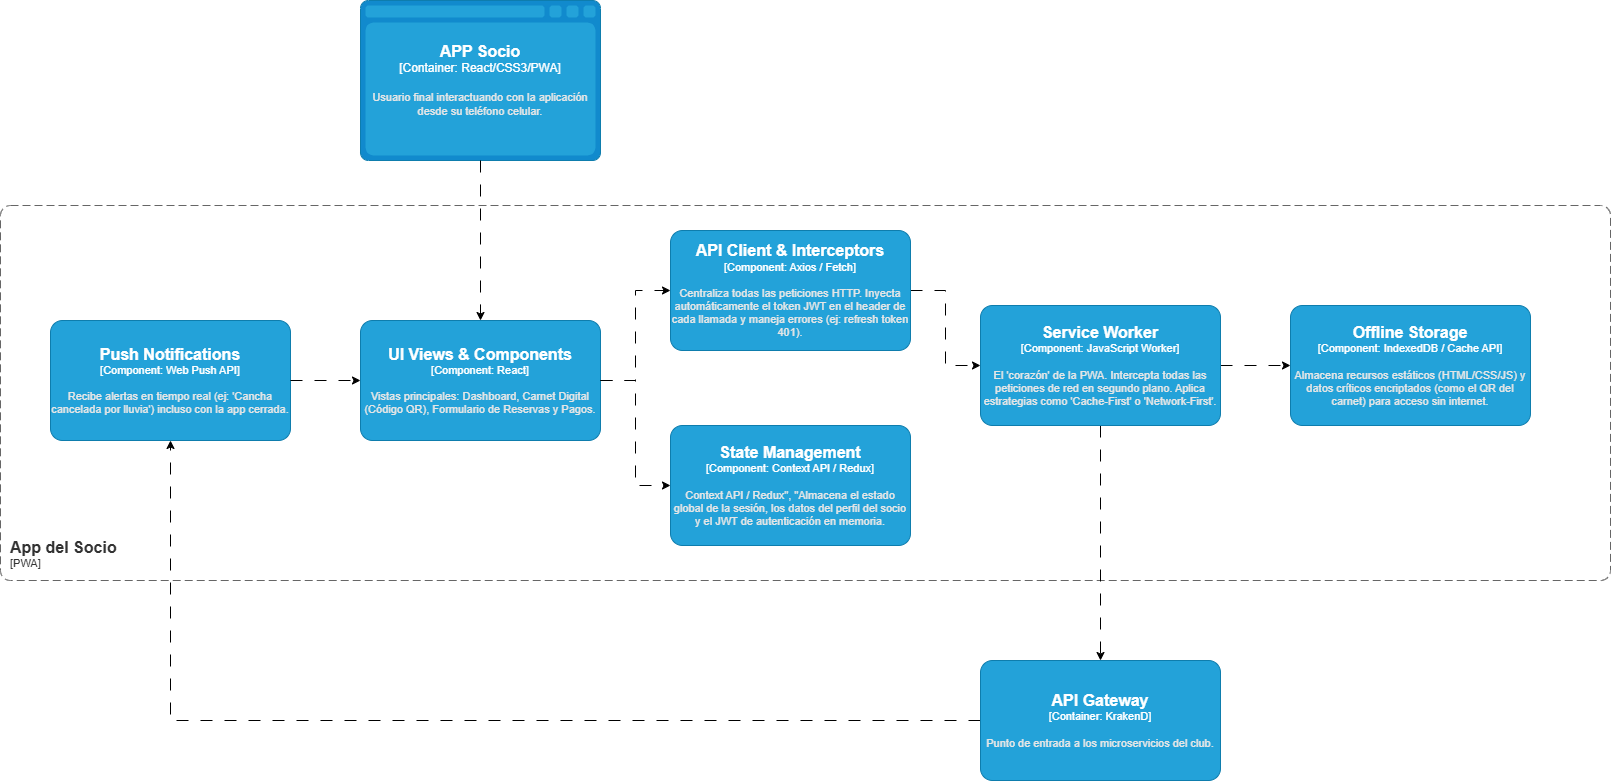

The diagram above was exported from draw.io. Its source (the exported page's mxGraphModel, read from the mxfile embedded in the PNG):
<mxGraphModel dx="1703" dy="1043" grid="1" gridSize="10" guides="1" tooltips="1" connect="1" arrows="1" fold="1" page="1" pageScale="1" pageWidth="827" pageHeight="1169" math="0" shadow="0">
  <root>
    <mxCell id="0" />
    <mxCell id="1" parent="0" />
    <object placeholders="1" c4Name="App del Socio" c4Type="ContainerScopeBoundary" c4Application="PWA" label="&lt;font style=&quot;font-size: 16px&quot;&gt;&lt;b&gt;&lt;div style=&quot;text-align: left&quot;&gt;%c4Name%&lt;/div&gt;&lt;/b&gt;&lt;/font&gt;&lt;div style=&quot;text-align: left&quot;&gt;[%c4Application%]&lt;/div&gt;" id="pP36yHh5QenZ5F5UMdAp-1">
      <mxCell parent="1" style="rounded=1;fontSize=11;whiteSpace=wrap;html=1;dashed=1;arcSize=20;fillColor=none;strokeColor=#666666;fontColor=#333333;labelBackgroundColor=none;align=left;verticalAlign=bottom;labelBorderColor=none;spacingTop=0;spacing=10;dashPattern=8 4;metaEdit=1;rotatable=0;perimeter=rectanglePerimeter;noLabel=0;labelPadding=0;allowArrows=0;connectable=0;expand=0;recursiveResize=0;editable=1;pointerEvents=0;absoluteArcSize=1;points=[[0.25,0,0],[0.5,0,0],[0.75,0,0],[1,0.25,0],[1,0.5,0],[1,0.75,0],[0.75,1,0],[0.5,1,0],[0.25,1,0],[0,0.75,0],[0,0.5,0],[0,0.25,0]];" vertex="1">
        <mxGeometry height="375" width="1610" x="20" y="335" as="geometry" />
      </mxCell>
    </object>
    <object placeholders="1" c4Name="State Management" c4Type="Component" c4Technology="Context API / Redux" c4Description="Context API / Redux&quot;, &quot;Almacena el estado global de la sesión, los datos del perfil del socio y el JWT de autenticación en memoria." label="&lt;font style=&quot;font-size: 16px&quot;&gt;&lt;b&gt;%c4Name%&lt;/b&gt;&lt;/font&gt;&lt;div&gt;[%c4Type%: %c4Technology%]&lt;/div&gt;&lt;br&gt;&lt;div&gt;&lt;font style=&quot;font-size: 11px&quot;&gt;&lt;font color=&quot;#E6E6E6&quot;&gt;%c4Description%&lt;/font&gt;&lt;/div&gt;" id="pP36yHh5QenZ5F5UMdAp-2">
      <mxCell parent="1" style="rounded=1;whiteSpace=wrap;html=1;fontSize=11;labelBackgroundColor=none;fillColor=#23A2D9;fontColor=#ffffff;align=center;arcSize=10;strokeColor=#0E7DAD;metaEdit=1;resizable=0;points=[[0.25,0,0],[0.5,0,0],[0.75,0,0],[1,0.25,0],[1,0.5,0],[1,0.75,0],[0.75,1,0],[0.5,1,0],[0.25,1,0],[0,0.75,0],[0,0.5,0],[0,0.25,0]];" vertex="1">
        <mxGeometry height="120" width="240" x="690" y="555" as="geometry" />
      </mxCell>
    </object>
    <mxCell id="pP36yHh5QenZ5F5UMdAp-18" edge="1" parent="1" source="pP36yHh5QenZ5F5UMdAp-3" style="edgeStyle=orthogonalEdgeStyle;rounded=0;orthogonalLoop=1;jettySize=auto;html=1;dashed=1;dashPattern=12 12;" target="pP36yHh5QenZ5F5UMdAp-17">
      <mxGeometry relative="1" as="geometry" />
    </mxCell>
    <object placeholders="1" c4Name="API Gateway" c4Type="Container" c4Technology="KrakenD" c4Description="Punto de entrada a los microservicios del club." label="&lt;font style=&quot;font-size: 16px&quot;&gt;&lt;b&gt;%c4Name%&lt;/b&gt;&lt;/font&gt;&lt;div&gt;[%c4Type%: %c4Technology%]&lt;/div&gt;&lt;br&gt;&lt;div&gt;&lt;font style=&quot;font-size: 11px&quot;&gt;&lt;font color=&quot;#E6E6E6&quot;&gt;%c4Description%&lt;/font&gt;&lt;/div&gt;" id="pP36yHh5QenZ5F5UMdAp-3">
      <mxCell parent="1" style="rounded=1;whiteSpace=wrap;html=1;fontSize=11;labelBackgroundColor=none;fillColor=#23A2D9;fontColor=#ffffff;align=center;arcSize=10;strokeColor=#0E7DAD;metaEdit=1;resizable=0;points=[[0.25,0,0],[0.5,0,0],[0.75,0,0],[1,0.25,0],[1,0.5,0],[1,0.75,0],[0.75,1,0],[0.5,1,0],[0.25,1,0],[0,0.75,0],[0,0.5,0],[0,0.25,0]];" vertex="1">
        <mxGeometry height="120" width="240" x="1000" y="790" as="geometry" />
      </mxCell>
    </object>
    <mxCell id="pP36yHh5QenZ5F5UMdAp-15" edge="1" parent="1" source="pP36yHh5QenZ5F5UMdAp-4" style="edgeStyle=orthogonalEdgeStyle;rounded=0;orthogonalLoop=1;jettySize=auto;html=1;dashed=1;dashPattern=12 12;" target="pP36yHh5QenZ5F5UMdAp-14">
      <mxGeometry relative="1" as="geometry" />
    </mxCell>
    <mxCell id="pP36yHh5QenZ5F5UMdAp-16" edge="1" parent="1" source="pP36yHh5QenZ5F5UMdAp-4" style="edgeStyle=orthogonalEdgeStyle;rounded=0;orthogonalLoop=1;jettySize=auto;html=1;dashed=1;dashPattern=12 12;" target="pP36yHh5QenZ5F5UMdAp-3">
      <mxGeometry relative="1" as="geometry" />
    </mxCell>
    <object placeholders="1" c4Name="Service Worker" c4Type="Component" c4Technology="JavaScript Worker" c4Description="El 'corazón' de la PWA. Intercepta todas las peticiones de red en segundo plano. Aplica estrategias como 'Cache-First' o 'Network-First'." label="&lt;font style=&quot;font-size: 16px&quot;&gt;&lt;b&gt;%c4Name%&lt;/b&gt;&lt;/font&gt;&lt;div&gt;[%c4Type%: %c4Technology%]&lt;/div&gt;&lt;br&gt;&lt;div&gt;&lt;font style=&quot;font-size: 11px&quot;&gt;&lt;font color=&quot;#E6E6E6&quot;&gt;%c4Description%&lt;/font&gt;&lt;/div&gt;" id="pP36yHh5QenZ5F5UMdAp-4">
      <mxCell parent="1" style="rounded=1;whiteSpace=wrap;html=1;fontSize=11;labelBackgroundColor=none;fillColor=#23A2D9;fontColor=#ffffff;align=center;arcSize=10;strokeColor=#0E7DAD;metaEdit=1;resizable=0;points=[[0.25,0,0],[0.5,0,0],[0.75,0,0],[1,0.25,0],[1,0.5,0],[1,0.75,0],[0.75,1,0],[0.5,1,0],[0.25,1,0],[0,0.75,0],[0,0.5,0],[0,0.25,0]];" vertex="1">
        <mxGeometry height="120" width="240" x="1000" y="435" as="geometry" />
      </mxCell>
    </object>
    <object placeholders="1" c4Name="UI Views &amp; Components" c4Type="Component" c4Technology="React" c4Description="Vistas principales: Dashboard, Carnet Digital (Código QR), Formulario de Reservas y Pagos." label="&lt;font style=&quot;font-size: 16px&quot;&gt;&lt;b&gt;%c4Name%&lt;/b&gt;&lt;/font&gt;&lt;div&gt;[%c4Type%: %c4Technology%]&lt;/div&gt;&lt;br&gt;&lt;div&gt;&lt;font style=&quot;font-size: 11px&quot;&gt;&lt;font color=&quot;#E6E6E6&quot;&gt;%c4Description%&lt;/font&gt;&lt;/div&gt;" id="pP36yHh5QenZ5F5UMdAp-5">
      <mxCell parent="1" style="rounded=1;whiteSpace=wrap;html=1;fontSize=11;labelBackgroundColor=none;fillColor=#23A2D9;fontColor=#ffffff;align=center;arcSize=10;strokeColor=#0E7DAD;metaEdit=1;resizable=0;points=[[0.25,0,0],[0.5,0,0],[0.75,0,0],[1,0.25,0],[1,0.5,0],[1,0.75,0],[0.75,1,0],[0.5,1,0],[0.25,1,0],[0,0.75,0],[0,0.5,0],[0,0.25,0]];" vertex="1">
        <mxGeometry height="120" width="240" x="380" y="450" as="geometry" />
      </mxCell>
    </object>
    <mxCell id="pP36yHh5QenZ5F5UMdAp-6" edge="1" parent="1" source="pP36yHh5QenZ5F5UMdAp-5" style="edgeStyle=orthogonalEdgeStyle;rounded=0;orthogonalLoop=1;jettySize=auto;html=1;entryX=0;entryY=0.5;entryDx=0;entryDy=0;entryPerimeter=0;dashed=1;dashPattern=12 12;" target="pP36yHh5QenZ5F5UMdAp-2">
      <mxGeometry relative="1" as="geometry" />
    </mxCell>
    <object placeholders="1" c4Name="APP Socio" c4Type="Container" c4Technology="React/CSS3/PWA" c4Description="Usuario final interactuando con la aplicación desde su teléfono celular." label="&lt;font style=&quot;font-size: 16px&quot;&gt;&lt;b&gt;%c4Name%&lt;/b&gt;&lt;/font&gt;&lt;div&gt;[%c4Type%:&amp;nbsp;%c4Technology%]&lt;/div&gt;&lt;br&gt;&lt;div&gt;&lt;font style=&quot;font-size: 11px&quot;&gt;&lt;font color=&quot;#E6E6E6&quot;&gt;%c4Description%&lt;/font&gt;&lt;/div&gt;" id="pP36yHh5QenZ5F5UMdAp-9">
      <mxCell parent="1" style="shape=mxgraph.c4.webBrowserContainer2;whiteSpace=wrap;html=1;boundedLbl=1;rounded=0;labelBackgroundColor=none;strokeColor=#118ACD;fillColor=#23A2D9;strokeColor=#118ACD;strokeColor2=#0E7DAD;fontSize=12;fontColor=#ffffff;align=center;metaEdit=1;points=[[0.5,0,0],[1,0.25,0],[1,0.5,0],[1,0.75,0],[0.5,1,0],[0,0.75,0],[0,0.5,0],[0,0.25,0]];resizable=0;" vertex="1">
        <mxGeometry height="160" width="240" x="380" y="130" as="geometry" />
      </mxCell>
    </object>
    <mxCell id="pP36yHh5QenZ5F5UMdAp-13" edge="1" parent="1" source="pP36yHh5QenZ5F5UMdAp-10" style="edgeStyle=orthogonalEdgeStyle;rounded=0;orthogonalLoop=1;jettySize=auto;html=1;dashed=1;dashPattern=12 12;" target="pP36yHh5QenZ5F5UMdAp-4">
      <mxGeometry relative="1" as="geometry" />
    </mxCell>
    <object placeholders="1" c4Name="API Client &amp; Interceptors" c4Type="Component" c4Technology="Axios / Fetch" c4Description="Centraliza todas las peticiones HTTP. Inyecta automáticamente el token JWT en el header de cada llamada y maneja errores (ej: refresh token 401)." label="&lt;font style=&quot;font-size: 16px&quot;&gt;&lt;b&gt;%c4Name%&lt;/b&gt;&lt;/font&gt;&lt;div&gt;[%c4Type%: %c4Technology%]&lt;/div&gt;&lt;br&gt;&lt;div&gt;&lt;font style=&quot;font-size: 11px&quot;&gt;&lt;font color=&quot;#E6E6E6&quot;&gt;%c4Description%&lt;/font&gt;&lt;/div&gt;" id="pP36yHh5QenZ5F5UMdAp-10">
      <mxCell parent="1" style="rounded=1;whiteSpace=wrap;html=1;fontSize=11;labelBackgroundColor=none;fillColor=#23A2D9;fontColor=#ffffff;align=center;arcSize=10;strokeColor=#0E7DAD;metaEdit=1;resizable=0;points=[[0.25,0,0],[0.5,0,0],[0.75,0,0],[1,0.25,0],[1,0.5,0],[1,0.75,0],[0.75,1,0],[0.5,1,0],[0.25,1,0],[0,0.75,0],[0,0.5,0],[0,0.25,0]];" vertex="1">
        <mxGeometry height="120" width="240" x="690" y="360" as="geometry" />
      </mxCell>
    </object>
    <mxCell id="pP36yHh5QenZ5F5UMdAp-12" edge="1" parent="1" source="pP36yHh5QenZ5F5UMdAp-5" style="edgeStyle=orthogonalEdgeStyle;rounded=0;orthogonalLoop=1;jettySize=auto;html=1;entryX=0;entryY=0.5;entryDx=0;entryDy=0;entryPerimeter=0;dashed=1;dashPattern=12 12;" target="pP36yHh5QenZ5F5UMdAp-10">
      <mxGeometry relative="1" as="geometry" />
    </mxCell>
    <object placeholders="1" c4Name="Offline Storage" c4Type="Component" c4Technology="IndexedDB / Cache API" c4Description="Almacena recursos estáticos (HTML/CSS/JS) y datos críticos encriptados (como el QR del carnet) para acceso sin internet." label="&lt;font style=&quot;font-size: 16px&quot;&gt;&lt;b&gt;%c4Name%&lt;/b&gt;&lt;/font&gt;&lt;div&gt;[%c4Type%: %c4Technology%]&lt;/div&gt;&lt;br&gt;&lt;div&gt;&lt;font style=&quot;font-size: 11px&quot;&gt;&lt;font color=&quot;#E6E6E6&quot;&gt;%c4Description%&lt;/font&gt;&lt;/div&gt;" id="pP36yHh5QenZ5F5UMdAp-14">
      <mxCell parent="1" style="rounded=1;whiteSpace=wrap;html=1;fontSize=11;labelBackgroundColor=none;fillColor=#23A2D9;fontColor=#ffffff;align=center;arcSize=10;strokeColor=#0E7DAD;metaEdit=1;resizable=0;points=[[0.25,0,0],[0.5,0,0],[0.75,0,0],[1,0.25,0],[1,0.5,0],[1,0.75,0],[0.75,1,0],[0.5,1,0],[0.25,1,0],[0,0.75,0],[0,0.5,0],[0,0.25,0]];" vertex="1">
        <mxGeometry height="120" width="240" x="1310" y="435" as="geometry" />
      </mxCell>
    </object>
    <object placeholders="1" c4Name="Push Notifications" c4Type="Component" c4Technology="Web Push API" c4Description="Recibe alertas en tiempo real (ej: 'Cancha cancelada por lluvia') incluso con la app cerrada." label="&lt;font style=&quot;font-size: 16px&quot;&gt;&lt;b&gt;%c4Name%&lt;/b&gt;&lt;/font&gt;&lt;div&gt;[%c4Type%: %c4Technology%]&lt;/div&gt;&lt;br&gt;&lt;div&gt;&lt;font style=&quot;font-size: 11px&quot;&gt;&lt;font color=&quot;#E6E6E6&quot;&gt;%c4Description%&lt;/font&gt;&lt;/div&gt;" id="pP36yHh5QenZ5F5UMdAp-17">
      <mxCell parent="1" style="rounded=1;whiteSpace=wrap;html=1;fontSize=11;labelBackgroundColor=none;fillColor=#23A2D9;fontColor=#ffffff;align=center;arcSize=10;strokeColor=#0E7DAD;metaEdit=1;resizable=0;points=[[0.25,0,0],[0.5,0,0],[0.75,0,0],[1,0.25,0],[1,0.5,0],[1,0.75,0],[0.75,1,0],[0.5,1,0],[0.25,1,0],[0,0.75,0],[0,0.5,0],[0,0.25,0]];" vertex="1">
        <mxGeometry height="120" width="240" x="70" y="450" as="geometry" />
      </mxCell>
    </object>
    <mxCell id="pP36yHh5QenZ5F5UMdAp-19" edge="1" parent="1" source="pP36yHh5QenZ5F5UMdAp-9" style="edgeStyle=orthogonalEdgeStyle;rounded=0;orthogonalLoop=1;jettySize=auto;html=1;entryX=0.5;entryY=0;entryDx=0;entryDy=0;entryPerimeter=0;dashed=1;dashPattern=12 12;" target="pP36yHh5QenZ5F5UMdAp-5">
      <mxGeometry relative="1" as="geometry" />
    </mxCell>
    <mxCell id="pP36yHh5QenZ5F5UMdAp-20" edge="1" parent="1" source="pP36yHh5QenZ5F5UMdAp-17" style="edgeStyle=orthogonalEdgeStyle;rounded=0;orthogonalLoop=1;jettySize=auto;html=1;entryX=0;entryY=0.5;entryDx=0;entryDy=0;entryPerimeter=0;dashed=1;dashPattern=12 12;" target="pP36yHh5QenZ5F5UMdAp-5">
      <mxGeometry relative="1" as="geometry" />
    </mxCell>
  </root>
</mxGraphModel>